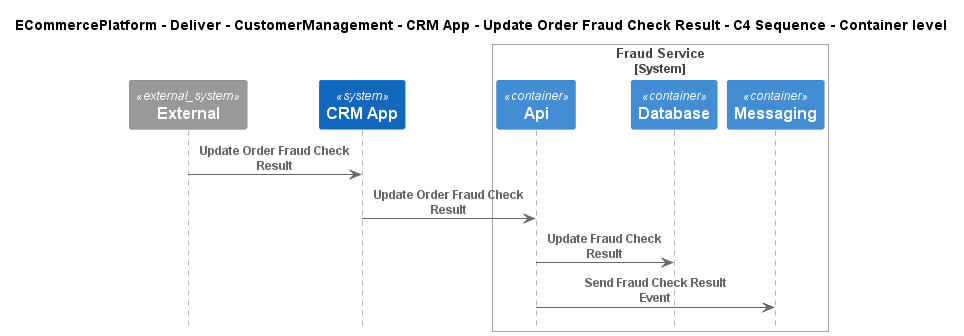

The diagram above was rendered by PlantUML. Its source (embedded in the PNG):
@startuml
!include ..\..\..\..\..\..\..\.c4s\C4_Sequence.puml

title ECommercePlatform - Deliver - CustomerManagement - CRM App - Update Order Fraud Check Result - C4 Sequence - Container level

System_Ext(C4InterFlow.SoftwareSystems.ExternalSystem, "External", "")
System(ECommercePlatform.Deliver.CustomerManagement.SoftwareSystems.CRMApp, "CRM App", "")

System_Boundary(ECommercePlatform.Deliver.FraudManagement.SoftwareSystems.FraudService, "Fraud Service")
    Container(ECommercePlatform.Deliver.FraudManagement.SoftwareSystems.FraudService.Containers.Api, "Api", "", "")
    Container(ECommercePlatform.Deliver.FraudManagement.SoftwareSystems.FraudService.Containers.Database, "Database", "", "")
    Container(ECommercePlatform.Deliver.FraudManagement.SoftwareSystems.FraudService.Containers.Messaging, "Messaging", "", "")
Boundary_End()

Rel(C4InterFlow.SoftwareSystems.ExternalSystem, ECommercePlatform.Deliver.CustomerManagement.SoftwareSystems.CRMApp, "Update Order Fraud Check Result")
Rel(ECommercePlatform.Deliver.CustomerManagement.SoftwareSystems.CRMApp, ECommercePlatform.Deliver.FraudManagement.SoftwareSystems.FraudService.Containers.Api, "Update Order Fraud Check Result")
Rel(ECommercePlatform.Deliver.FraudManagement.SoftwareSystems.FraudService.Containers.Api, ECommercePlatform.Deliver.FraudManagement.SoftwareSystems.FraudService.Containers.Database, "Update Fraud Check Result")
Rel(ECommercePlatform.Deliver.FraudManagement.SoftwareSystems.FraudService.Containers.Api, ECommercePlatform.Deliver.FraudManagement.SoftwareSystems.FraudService.Containers.Messaging, "Send Fraud Check Result Event")


@enduml